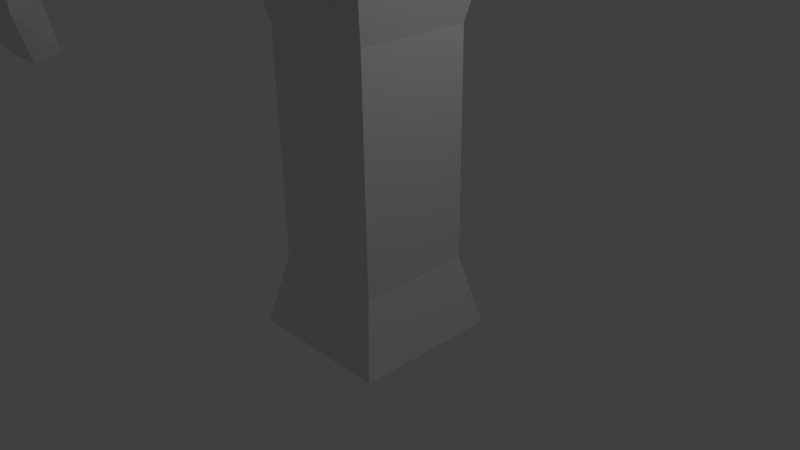 # Source: Grab.blend  (saved by Blender 2.77.0; exported with 4.5.12 LTS)
import bpy
from mathutils import Matrix  # noqa: F401  (used for matrix-valued properties, if any)

bpy.ops.wm.read_factory_settings(use_empty=True)
scene = bpy.context.scene
scene.name = 'Scene'

# ---- collections
col_collection_1 = bpy.data.collections.new('Collection 1'); scene.collection.children.link(col_collection_1)

# ---- materials (node trees are filled in below, after node groups)
mat_material = bpy.data.materials.new('Material')
mat_material.alpha_threshold = 0.0
mat_material.use_transparent_shadow = False
mat_material.roughness = 0.5
mat_material.line_color = (0.0, 0.0, 0.0, 1.0)

# ---- material node trees

# ---- world
world_world = bpy.data.worlds.new('World'); scene.world = world_world
world_world.color = (0.05088, 0.05088, 0.05088)
world_world.use_sun_shadow = False
world_world.sun_shadow_jitter_overblur = 0.0
world_world.cycles.sampling_method = 'MANUAL'

# ---- cameras
cam_camera = bpy.data.cameras.new('Camera')
cam_camera.clip_end = 100.0
cam_camera.lens = 35.0
cam_camera.sensor_width = 32.0
cam_camera.sensor_height = 18.0
cam_camera.ortho_scale = 7.314
cam_camera.dof.focus_distance = 0.0
cam_camera.dof.aperture_fstop = 128.0

# ---- lights
light_lamp = bpy.data.lights.new('Lamp', 'POINT')
light_lamp.transmission_factor = 0.0
light_lamp.cutoff_distance = 30.0
light_lamp.energy = 100.0
light_lamp.shadow_buffer_clip_start = 1.001
light_lamp.shadow_soft_size = 0.1
light_lamp.shadow_maximum_resolution = 0.006
light_lamp.use_absolute_resolution = True

# ---- meshes
me_cube = bpy.data.meshes.new('Cube')
me_cube.from_pydata([(1.0, 1.0, -1.0), (1.0, -1.0, -1.0), (-1.0, -1.0, -1.0), (-1.0, 1.0, -1.0), (1.0, 1.0, 4.031), (1.0, -1.0, 4.031), (-1.0, -1.0, 4.031), (-1.0, 1.0, 4.031), (0.7736, 0.7736, -0.04023), (0.7736, 0.7736, 0.966), (0.7736, 0.7736, 1.972), (0.7736, 0.7736, 2.978), (0.7736, -0.7736, -0.04023), (0.7736, -0.7736, 0.966), (0.7736, -0.7736, 1.972), (0.7736, -0.7736, 2.978), (-0.7736, -0.7736, -0.04023), (-0.7736, -0.7736, 0.966), (-0.7736, -0.7736, 1.972), (-0.7736, -0.7736, 2.978), (-0.7736, 0.7736, -0.04023), (-0.7736, 0.7736, 0.966), (-0.7736, 0.7736, 1.972), (-0.7736, 0.7736, 2.978), (1.0, 1.0, 4.995), (1.0, -1.0, 4.995), (-1.0, 1.0, 4.995), (-1.0, -1.0, 4.995), (0.5988, 2.99, 4.225), (-0.5988, 2.99, 4.225), (0.5988, -2.99, 4.225), (-0.5988, -2.99, 4.225), (0.5988, 2.99, 4.802), (-0.5988, 2.99, 4.802), (0.5988, -2.99, 4.802), (-0.5988, -2.99, 4.802), (0.5988, 3.864, 3.962), (-0.5988, 3.864, 3.962), (-0.5988, 3.864, 4.539), (0.5988, 3.864, 4.539), (-0.5988, -3.864, 3.962), (0.5988, -3.864, 3.962), (0.5988, -3.864, 4.539), (-0.5988, -3.864, 4.539), (0.5988, 4.109, 3.854), (-0.5988, 4.109, 3.854), (-0.5988, 4.109, 4.432), (0.5988, 4.109, 4.432), (-0.5988, -4.109, 3.854), (0.5988, -4.109, 3.854), (0.5988, -4.109, 4.432), (-0.5988, -4.109, 4.432), (-0.2545, 3.629, 3.393), (-0.2545, 3.874, 3.348), (0.2545, 3.874, 3.348), (0.2545, 3.629, 3.393), (0.2545, -3.629, 3.393), (0.2545, -3.874, 3.348), (-0.2545, -3.874, 3.348), (-0.2545, -3.629, 3.393)], [], [(0, 1, 2, 3), (7, 6, 27, 26), (11, 4, 5, 15), (15, 5, 6, 19), (19, 6, 7, 23), (8, 0, 3, 20), (4, 11, 23, 7), (11, 10, 22, 23), (10, 9, 21, 22), (9, 8, 20, 21), (2, 16, 20, 3), (16, 17, 21, 20), (17, 18, 22, 21), (18, 19, 23, 22), (1, 12, 16, 2), (12, 13, 17, 16), (13, 14, 18, 17), (14, 15, 19, 18), (0, 8, 12, 1), (8, 9, 13, 12), (9, 10, 14, 13), (10, 11, 15, 14), (24, 26, 27, 25), (4, 7, 29, 28), (25, 27, 35, 34), (5, 4, 24, 25), (5, 25, 34, 30), (7, 26, 33, 29), (26, 24, 32, 33), (6, 5, 30, 31), (24, 4, 28, 32), (27, 6, 31, 35), (45, 53, 52, 37), (29, 37, 36, 28), (33, 38, 37, 29), (32, 39, 38, 33), (28, 36, 39, 32), (52, 53, 54, 55), (30, 41, 40, 31), (34, 42, 41, 30), (35, 43, 42, 34), (31, 40, 43, 35), (44, 45, 46, 47), (38, 46, 45, 37), (39, 47, 46, 38), (36, 44, 47, 39), (48, 49, 50, 51), (42, 50, 49, 41), (43, 51, 50, 42), (40, 48, 51, 43), (44, 54, 53, 45), (36, 55, 54, 44), (37, 52, 55, 36), (56, 57, 58, 59), (49, 57, 56, 41), (48, 58, 57, 49), (40, 59, 58, 48), (41, 56, 59, 40)])
me_cube.materials.append(mat_material)
me_cube.use_remesh_preserve_volume = False
me_cube.use_remesh_preserve_attributes = False
me_cube.use_mirror_vertex_groups = False
me_cube.update()

# ---- objects
ob_cube = bpy.data.objects.new('Cube', me_cube)
ob_lamp = bpy.data.objects.new('Lamp', light_lamp)
ob_camera = bpy.data.objects.new('Camera', cam_camera)

# ---- transforms, parenting, visibility, modifiers, constraints
ob_cube.location = (0.0, 0.0, 0.0)
ob_cube.lock_rotations_4d = False
ob_cube.empty_display_type = 'ARROWS'
ob_cube.lineart.crease_threshold = 0.0
ob_lamp.location = (4.076, 1.005, 5.904)
ob_lamp.rotation_euler = (0.6503, 0.05522, 1.866)
ob_lamp.lock_rotations_4d = False
ob_lamp.empty_display_type = 'ARROWS'
ob_lamp.color = (0.0, 0.0, 0.0, 0.0)
ob_lamp.lineart.crease_threshold = 0.0
ob_camera.location = (7.481, -6.508, 5.344)
ob_camera.rotation_euler = (1.109, 0.01082, 0.8149)
ob_camera.lock_rotations_4d = False
ob_camera.empty_display_type = 'ARROWS'
ob_camera.color = (0.0, 0.0, 0.0, 0.0)
ob_camera.display_type = 'WIRE'
ob_camera.lineart.crease_threshold = 0.0

# ---- collection membership
col_collection_1.objects.link(ob_cube)
col_collection_1.objects.link(ob_lamp)
col_collection_1.objects.link(ob_camera)

# ---- scene / render settings (as saved in the file)
scene.camera = ob_camera
scene.frame_start = 1; scene.frame_end = 250; scene.frame_set(1)
scene.render.engine = 'BLENDER_EEVEE_NEXT'
scene.render.resolution_percentage = 50
scene.render.dither_intensity = 0.0
scene.cycles.use_denoising = False
scene.cycles.samples = 128
scene.cycles.sampling_pattern = 'TABULATED_SOBOL'
scene.cycles.light_sampling_threshold = 0.0
scene.cycles.use_adaptive_sampling = False
scene.cycles.use_light_tree = False
scene.cycles.blur_glossy = 0.0
scene.cycles.sample_clamp_indirect = 0.0
scene.view_settings.view_transform = 'Standard'
bpy.context.view_layer.update()
